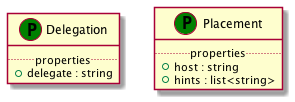

The diagram above was rendered by PlantUML. Its source (embedded in the PNG):
@startuml
set namespaceSeparator none
class "Delegation" as Delegation_PT << (P,green) >> {
.. properties ..
+delegate : string
}
class "Placement" as Placement_PT << (P,green) >> {
.. properties ..
+host : string
+hints : list<string>
}
@enduml